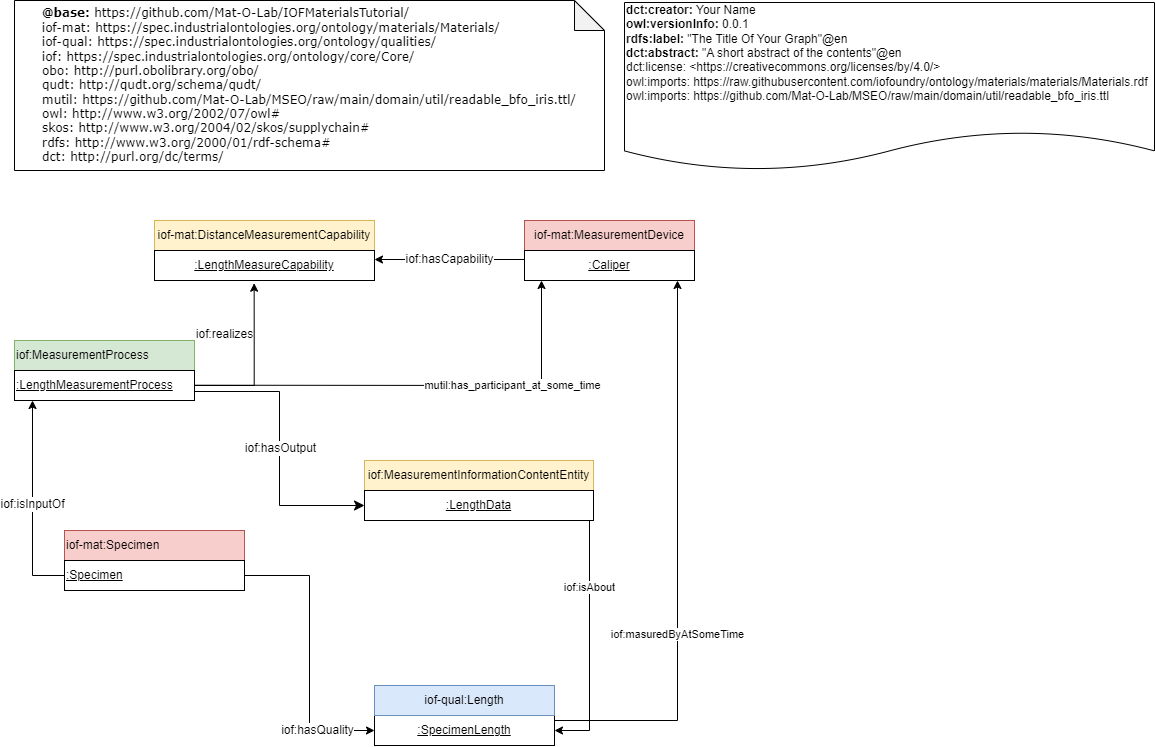

The diagram above was exported from draw.io. Its source (the exported page's mxGraphModel, read from the mxfile embedded in the PNG):
<mxGraphModel dx="2273" dy="3041" grid="1" gridSize="10" guides="1" tooltips="1" connect="1" arrows="1" fold="1" page="1" pageScale="1" pageWidth="827" pageHeight="1169" math="0" shadow="0">
  <root>
    <mxCell id="0" />
    <mxCell id="1" parent="0" />
    <mxCell id="mpGme7uDA7Th4ET509Wn-1" value="&lt;div style=&quot;border-color: var(--border-color); text-align: left;&quot;&gt;&lt;div style=&quot;border-color: var(--border-color);&quot;&gt;&lt;font face=&quot;Verdana&quot;&gt;&lt;font style=&quot;border-color: var(--border-color);&quot;&gt;&lt;b style=&quot;border-color: var(--border-color);&quot;&gt;@base:&lt;/b&gt;&amp;nbsp;&lt;/font&gt;&lt;/font&gt;&lt;font face=&quot;Verdana&quot;&gt;https://github.com/Mat-O-Lab/IOFMaterialsTutorial&lt;/font&gt;&lt;span style=&quot;background-color: initial; font-family: Verdana;&quot;&gt;/&lt;/span&gt;&lt;/div&gt;&lt;div style=&quot;border-color: var(--border-color);&quot;&gt;&lt;span style=&quot;font-family: Verdana; background-color: initial; border-color: var(--border-color);&quot;&gt;iof-mat&lt;/span&gt;&lt;span style=&quot;font-family: Verdana; background-color: initial;&quot;&gt;:&amp;nbsp;&lt;/span&gt;&lt;span style=&quot;font-family: Verdana; background-color: initial;&quot;&gt;https://spec.industrialontologies.org/ontology/materials/Materials/&lt;/span&gt;&lt;br&gt;&lt;/div&gt;&lt;div style=&quot;border-color: var(--border-color);&quot;&gt;&lt;div style=&quot;border-color: var(--border-color);&quot;&gt;&lt;div style=&quot;border-color: var(--border-color);&quot;&gt;&lt;font style=&quot;border-color: var(--border-color);&quot; face=&quot;Verdana&quot;&gt;iof-qual:&lt;span style=&quot;border-color: var(--border-color); background-color: initial;&quot;&gt;&amp;nbsp;&lt;/span&gt;https://spec.industrialontologies.org/ontology/qualities/&lt;/font&gt;&lt;/div&gt;&lt;/div&gt;&lt;/div&gt;&lt;/div&gt;&lt;div style=&quot;border-color: var(--border-color); text-align: left;&quot;&gt;&lt;font face=&quot;Verdana&quot;&gt;iof: https://spec.industrialontologies.org/ontology/core/Core/&lt;br&gt;&lt;/font&gt;&lt;/div&gt;&lt;div style=&quot;border-color: var(--border-color); text-align: left;&quot;&gt;&lt;font face=&quot;Verdana&quot;&gt;&lt;span style=&quot;background-color: initial;&quot;&gt;obo: http://purl.obolibrary.org/obo/&lt;/span&gt;&lt;br&gt;&lt;/font&gt;&lt;/div&gt;&lt;div style=&quot;border-color: var(--border-color); text-align: left;&quot;&gt;&lt;span style=&quot;font-family: Verdana; background-color: initial;&quot;&gt;qudt:&amp;nbsp;http://qudt.org/schema/qudt/&lt;/span&gt;&lt;br&gt;&lt;/div&gt;&lt;div style=&quot;border-color: var(--border-color); text-align: left;&quot;&gt;&lt;div style=&quot;border-color: var(--border-color);&quot;&gt;&lt;font face=&quot;Verdana&quot;&gt;mutil:&amp;nbsp;&lt;/font&gt;&lt;font face=&quot;Verdana&quot;&gt;https://github.com/Mat-O-Lab/MSEO/raw/main/domain/util/readable_bfo_iris.ttl/&lt;/font&gt;&lt;/div&gt;&lt;div style=&quot;border-color: var(--border-color);&quot;&gt;&lt;font face=&quot;Verdana&quot;&gt;owl: http://www.w3.org/2002/07/owl#&lt;br&gt;&lt;/font&gt;&lt;/div&gt;&lt;div style=&quot;border-color: var(--border-color);&quot;&gt;&lt;font face=&quot;Verdana&quot;&gt;skos: http://www.w3.org/2004/02/skos/supplychain#&lt;br&gt;&lt;/font&gt;&lt;/div&gt;&lt;div style=&quot;border-color: var(--border-color);&quot;&gt;&lt;font face=&quot;Verdana&quot;&gt;rdfs: http://www.w3.org/2000/01/rdf-schema#&lt;br&gt;&lt;/font&gt;&lt;/div&gt;&lt;div style=&quot;border-color: var(--border-color);&quot;&gt;&lt;font face=&quot;Verdana&quot;&gt;dct: http://purl.org/dc/terms/&lt;br&gt;&lt;/font&gt;&lt;/div&gt;&lt;/div&gt;" style="shape=note;whiteSpace=wrap;html=1;backgroundOutline=1;darkOpacity=0.05;snapToPoint=1;" parent="1" vertex="1">
      <mxGeometry x="-720" y="-1280" width="590" height="170" as="geometry" />
    </mxCell>
    <mxCell id="mpGme7uDA7Th4ET509Wn-3" value="&lt;div&gt;&lt;b&gt;dct:creator: &lt;/b&gt;Your Name&lt;/div&gt;&lt;div&gt;&lt;b&gt;owl:versionInfo:&lt;/b&gt; 0.0.1&lt;br&gt;&lt;/div&gt;&lt;div&gt;&lt;b&gt;rdfs:label:&lt;/b&gt;&amp;nbsp;&quot;The Title Of Your Graph&quot;@en&lt;br&gt;&lt;/div&gt;&lt;div&gt;&lt;b&gt;dct:abstract:&lt;/b&gt;&amp;nbsp;&quot;A short abstract of the contents&quot;@en&lt;br&gt;&lt;/div&gt;&lt;div&gt;&lt;div&gt;dct:license: &amp;lt;https://creativecommons.org/licenses/by/4.0/&amp;gt;&lt;/div&gt;&lt;/div&gt;&lt;div&gt;owl:imports:&amp;nbsp;https://raw.githubusercontent.com/iofoundry/ontology/materials/materials/Materials.rdf&lt;br&gt;&lt;/div&gt;&lt;div&gt;&lt;div style=&quot;border-color: var(--border-color);&quot;&gt;owl:imports: https://github.com/Mat-O-Lab/MSEO/raw/main/domain/util/readable_bfo_iris.ttl&lt;/div&gt;&lt;/div&gt;&lt;div style=&quot;border-color: var(--border-color);&quot;&gt;&lt;br&gt;&lt;/div&gt;&lt;div&gt;&lt;br&gt;&lt;/div&gt;" style="shape=document;whiteSpace=wrap;html=1;boundedLbl=1;labelBackgroundColor=#ffffff;strokeColor=#000000;fontSize=12;fontColor=#000000;size=0.23333333333333334;align=left;snapToPoint=1;" parent="1" vertex="1">
      <mxGeometry x="-110" y="-1278" width="530" height="168" as="geometry" />
    </mxCell>
    <mxCell id="mpGme7uDA7Th4ET509Wn-4" value="iof:isInputOf" style="edgeStyle=orthogonalEdgeStyle;rounded=0;orthogonalLoop=1;jettySize=auto;html=1;fontSize=12;snapToPoint=1;exitX=0;exitY=0.5;exitDx=0;exitDy=0;entryX=0.1;entryY=1;entryDx=0;entryDy=0;" parent="1" source="mpGme7uDA7Th4ET509Wn-12" target="mpGme7uDA7Th4ET509Wn-16" edge="1">
      <mxGeometry relative="1" as="geometry">
        <mxPoint x="-660" y="-161.5" as="sourcePoint" />
        <mxPoint x="465.33333333333303" y="-781.4444444444443" as="targetPoint" />
      </mxGeometry>
    </mxCell>
    <mxCell id="mpGme7uDA7Th4ET509Wn-5" value="iof:hasQuality" style="edgeStyle=orthogonalEdgeStyle;rounded=0;orthogonalLoop=1;jettySize=auto;html=1;fontSize=12;snapToPoint=1;exitX=1;exitY=0.5;exitDx=0;exitDy=0;entryX=0;entryY=0.5;entryDx=0;entryDy=0;" parent="1" source="mpGme7uDA7Th4ET509Wn-12" target="mpGme7uDA7Th4ET509Wn-13" edge="1">
      <mxGeometry x="0.6083" relative="1" as="geometry">
        <mxPoint x="400" y="-58" as="sourcePoint" />
        <mxPoint x="200" y="-198" as="targetPoint" />
        <mxPoint x="-1" as="offset" />
      </mxGeometry>
    </mxCell>
    <mxCell id="mpGme7uDA7Th4ET509Wn-7" value="mutil:has_participant_at_some_time" style="edgeStyle=elbowEdgeStyle;rounded=0;orthogonalLoop=1;jettySize=auto;html=1;fontColor=#000000;snapToPoint=1;entryX=0.1;entryY=1;entryDx=0;entryDy=0;" parent="1" source="mpGme7uDA7Th4ET509Wn-16" target="mpGme7uDA7Th4ET509Wn-9" edge="1">
      <mxGeometry x="0.4065" relative="1" as="geometry">
        <mxPoint x="569.7777777777778" y="-797" as="sourcePoint" />
        <mxPoint x="1245.0000000000005" y="-1195" as="targetPoint" />
        <mxPoint as="offset" />
        <Array as="points">
          <mxPoint x="-193" y="-950" />
        </Array>
      </mxGeometry>
    </mxCell>
    <mxCell id="mpGme7uDA7Th4ET509Wn-8" value="iof-mat:MeasurementDevice" style="rounded=0;whiteSpace=wrap;html=1;snapToPoint=1;points=[[0.1,0],[0.2,0],[0.3,0],[0.4,0],[0.5,0],[0.6,0],[0.7,0],[0.8,0],[0.9,0],[0,0.1],[0,0.3],[0,0.5],[0,0.7],[0,0.9],[0.1,1],[0.2,1],[0.3,1],[0.4,1],[0.5,1],[0.6,1],[0.7,1],[0.8,1],[0.9,1],[1,0.1],[1,0.3],[1,0.5],[1,0.7],[1,0.9]];fillColor=#f8cecc;strokeColor=#b85450;" parent="1" vertex="1">
      <mxGeometry x="-210" y="-1060" width="170" height="30" as="geometry" />
    </mxCell>
    <mxCell id="mpGme7uDA7Th4ET509Wn-9" value="&lt;u&gt;:Caliper&lt;/u&gt;" style="rounded=0;whiteSpace=wrap;html=1;snapToPoint=1;points=[[0.1,0],[0.2,0],[0.3,0],[0.4,0],[0.5,0],[0.6,0],[0.7,0],[0.8,0],[0.9,0],[0,0.1],[0,0.3],[0,0.5],[0,0.7],[0,0.9],[0.1,1],[0.2,1],[0.3,1],[0.4,1],[0.5,1],[0.6,1],[0.7,1],[0.8,1],[0.9,1],[1,0.1],[1,0.3],[1,0.5],[1,0.7],[1,0.9]];" parent="1" vertex="1">
      <mxGeometry x="-210" y="-1030" width="170" height="30" as="geometry" />
    </mxCell>
    <mxCell id="mpGme7uDA7Th4ET509Wn-11" value="iof-mat:Specimen" style="rounded=0;whiteSpace=wrap;html=1;snapToPoint=1;points=[[0.1,0],[0.2,0],[0.3,0],[0.4,0],[0.5,0],[0.6,0],[0.7,0],[0.8,0],[0.9,0],[0,0.1],[0,0.3],[0,0.5],[0,0.7],[0,0.9],[0.1,1],[0.2,1],[0.3,1],[0.4,1],[0.5,1],[0.6,1],[0.7,1],[0.8,1],[0.9,1],[1,0.1],[1,0.3],[1,0.5],[1,0.7],[1,0.9]];align=left;fillColor=#f8cecc;strokeColor=#b85450;" parent="1" vertex="1">
      <mxGeometry x="-670" y="-750" width="180" height="30" as="geometry" />
    </mxCell>
    <mxCell id="mpGme7uDA7Th4ET509Wn-12" value="&lt;u&gt;:Specimen&lt;br&gt;&lt;/u&gt;" style="rounded=0;whiteSpace=wrap;html=1;snapToPoint=1;points=[[0.1,0],[0.2,0],[0.3,0],[0.4,0],[0.5,0],[0.6,0],[0.7,0],[0.8,0],[0.9,0],[0,0.1],[0,0.3],[0,0.5],[0,0.7],[0,0.9],[0.1,1],[0.2,1],[0.3,1],[0.4,1],[0.5,1],[0.6,1],[0.7,1],[0.8,1],[0.9,1],[1,0.1],[1,0.3],[1,0.5],[1,0.7],[1,0.9]];align=left;" parent="1" vertex="1">
      <mxGeometry x="-670" y="-720" width="180" height="30" as="geometry" />
    </mxCell>
    <mxCell id="mpGme7uDA7Th4ET509Wn-13" value="&lt;u&gt;:SpecimenLength&lt;/u&gt;" style="rounded=0;whiteSpace=wrap;html=1;snapToPoint=1;points=[[0.1,0],[0.2,0],[0.3,0],[0.4,0],[0.5,0],[0.6,0],[0.7,0],[0.8,0],[0.9,0],[0,0.1],[0,0.3],[0,0.5],[0,0.7],[0,0.9],[0.1,1],[0.2,1],[0.3,1],[0.4,1],[0.5,1],[0.6,1],[0.7,1],[0.8,1],[0.9,1],[1,0.1],[1,0.3],[1,0.5],[1,0.7],[1,0.9]];" parent="1" vertex="1">
      <mxGeometry x="-360" y="-565" width="180" height="30" as="geometry" />
    </mxCell>
    <mxCell id="mpGme7uDA7Th4ET509Wn-14" value="iof-qual:Length" style="rounded=0;whiteSpace=wrap;html=1;snapToPoint=1;points=[[0.1,0],[0.2,0],[0.3,0],[0.4,0],[0.5,0],[0.6,0],[0.7,0],[0.8,0],[0.9,0],[0,0.1],[0,0.3],[0,0.5],[0,0.7],[0,0.9],[0.1,1],[0.2,1],[0.3,1],[0.4,1],[0.5,1],[0.6,1],[0.7,1],[0.8,1],[0.9,1],[1,0.1],[1,0.3],[1,0.5],[1,0.7],[1,0.9]];fillColor=#dae8fc;strokeColor=#6c8ebf;" parent="1" vertex="1">
      <mxGeometry x="-360" y="-595" width="180" height="30" as="geometry" />
    </mxCell>
    <mxCell id="mpGme7uDA7Th4ET509Wn-15" value="iof:MeasurementProcess" style="rounded=0;whiteSpace=wrap;html=1;snapToPoint=1;points=[[0.1,0],[0.2,0],[0.3,0],[0.4,0],[0.5,0],[0.6,0],[0.7,0],[0.8,0],[0.9,0],[0,0.1],[0,0.3],[0,0.5],[0,0.7],[0,0.9],[0.1,1],[0.2,1],[0.3,1],[0.4,1],[0.5,1],[0.6,1],[0.7,1],[0.8,1],[0.9,1],[1,0.1],[1,0.3],[1,0.5],[1,0.7],[1,0.9]];align=left;fillColor=#d5e8d4;strokeColor=#82b366;" parent="1" vertex="1">
      <mxGeometry x="-720" y="-940" width="180" height="30" as="geometry" />
    </mxCell>
    <mxCell id="mpGme7uDA7Th4ET509Wn-16" value="&lt;u&gt;:LengthMeasurementProcess&lt;br&gt;&lt;/u&gt;" style="rounded=0;whiteSpace=wrap;html=1;snapToPoint=1;points=[[0.1,0],[0.2,0],[0.3,0],[0.4,0],[0.5,0],[0.6,0],[0.7,0],[0.8,0],[0.9,0],[0,0.1],[0,0.3],[0,0.5],[0,0.7],[0,0.9],[0.1,1],[0.2,1],[0.3,1],[0.4,1],[0.5,1],[0.6,1],[0.7,1],[0.8,1],[0.9,1],[1,0.1],[1,0.3],[1,0.5],[1,0.7],[1,0.9]];align=left;" parent="1" vertex="1">
      <mxGeometry x="-720" y="-910" width="180" height="30" as="geometry" />
    </mxCell>
    <mxCell id="mpGme7uDA7Th4ET509Wn-18" value="iof:isAbout" style="rounded=0;orthogonalLoop=1;jettySize=auto;html=1;snapToPoint=1;entryX=1;entryY=0.5;entryDx=0;entryDy=0;edgeStyle=elbowEdgeStyle;exitX=0.5;exitY=1;exitDx=0;exitDy=0;" parent="1" source="mpGme7uDA7Th4ET509Wn-20" target="mpGme7uDA7Th4ET509Wn-13" edge="1">
      <mxGeometry relative="1" as="geometry">
        <mxPoint x="-80" y="-600" as="sourcePoint" />
        <mxPoint x="440.43478260869597" y="-489.95652173913004" as="targetPoint" />
        <Array as="points">
          <mxPoint x="-145" y="-650" />
        </Array>
      </mxGeometry>
    </mxCell>
    <mxCell id="mpGme7uDA7Th4ET509Wn-19" value="iof:MeasurementInformationContentEntity" style="rounded=0;whiteSpace=wrap;html=1;snapToPoint=1;points=[[0.1,0],[0.2,0],[0.3,0],[0.4,0],[0.5,0],[0.6,0],[0.7,0],[0.8,0],[0.9,0],[0,0.1],[0,0.3],[0,0.5],[0,0.7],[0,0.9],[0.1,1],[0.2,1],[0.3,1],[0.4,1],[0.5,1],[0.6,1],[0.7,1],[0.8,1],[0.9,1],[1,0.1],[1,0.3],[1,0.5],[1,0.7],[1,0.9]];fillColor=#fff2cc;strokeColor=#d6b656;" parent="1" vertex="1">
      <mxGeometry x="-370" y="-820" width="229" height="30" as="geometry" />
    </mxCell>
    <mxCell id="mpGme7uDA7Th4ET509Wn-20" value="&lt;u&gt;:LengthData&lt;/u&gt;" style="rounded=0;whiteSpace=wrap;html=1;snapToPoint=1;points=[[0.1,0],[0.2,0],[0.3,0],[0.4,0],[0.5,0],[0.6,0],[0.7,0],[0.8,0],[0.9,0],[0,0.1],[0,0.3],[0,0.5],[0,0.7],[0,0.9],[0.1,1],[0.2,1],[0.3,1],[0.4,1],[0.5,1],[0.6,1],[0.7,1],[0.8,1],[0.9,1],[1,0.1],[1,0.3],[1,0.5],[1,0.7],[1,0.9]];" parent="1" vertex="1">
      <mxGeometry x="-370" y="-790" width="229" height="30" as="geometry" />
    </mxCell>
    <mxCell id="mpGme7uDA7Th4ET509Wn-21" value="" style="endArrow=classic;html=1;endSize=8;arcSize=0;rounded=0;edgeStyle=orthogonalEdgeStyle;exitX=1;exitY=0.7;exitDx=0;exitDy=0;snapToPoint=1;entryX=0;entryY=0.5;entryDx=0;entryDy=0;" parent="1" source="mpGme7uDA7Th4ET509Wn-16" target="mpGme7uDA7Th4ET509Wn-20" edge="1">
      <mxGeometry width="50" height="50" relative="1" as="geometry">
        <mxPoint x="-620" y="-900" as="sourcePoint" />
        <mxPoint x="-510" y="-1050" as="targetPoint" />
      </mxGeometry>
    </mxCell>
    <mxCell id="mpGme7uDA7Th4ET509Wn-22" value="&lt;div&gt;iof:hasOutput&lt;/div&gt;" style="text;html=1;align=center;verticalAlign=middle;resizable=0;points=[];labelBackgroundColor=#ffffff;snapToPoint=1;" parent="mpGme7uDA7Th4ET509Wn-21" vertex="1" connectable="0">
      <mxGeometry relative="1" as="geometry">
        <mxPoint as="offset" />
      </mxGeometry>
    </mxCell>
    <mxCell id="mpGme7uDA7Th4ET509Wn-23" value="iof:hasCapability" style="edgeStyle=orthogonalEdgeStyle;rounded=0;orthogonalLoop=1;jettySize=auto;html=1;fontSize=12;fontColor=#000000;snapToPoint=1;entryX=1;entryY=0.3;entryDx=0;entryDy=0;exitX=0;exitY=0.3;exitDx=0;exitDy=0;" parent="1" source="mpGme7uDA7Th4ET509Wn-9" target="mpGme7uDA7Th4ET509Wn-25" edge="1">
      <mxGeometry x="1136.0000000000005" y="-655" as="geometry">
        <mxPoint x="-260" y="-1021" as="sourcePoint" />
        <mxPoint x="-159" y="-870" as="targetPoint" />
      </mxGeometry>
    </mxCell>
    <mxCell id="mpGme7uDA7Th4ET509Wn-24" value="iof-mat:DistanceMeasurementCapability" style="rounded=0;whiteSpace=wrap;html=1;snapToPoint=1;points=[[0.1,0],[0.2,0],[0.3,0],[0.4,0],[0.5,0],[0.6,0],[0.7,0],[0.8,0],[0.9,0],[0,0.1],[0,0.3],[0,0.5],[0,0.7],[0,0.9],[0.1,1],[0.2,1],[0.3,1],[0.4,1],[0.5,1],[0.6,1],[0.7,1],[0.8,1],[0.9,1],[1,0.1],[1,0.3],[1,0.5],[1,0.7],[1,0.9]];fillColor=#fff2cc;strokeColor=#d6b656;" parent="1" vertex="1">
      <mxGeometry x="-580" y="-1060" width="220" height="30" as="geometry" />
    </mxCell>
    <mxCell id="mpGme7uDA7Th4ET509Wn-25" value="&lt;u&gt;:LengthMeasureCapability&lt;/u&gt;" style="rounded=0;whiteSpace=wrap;html=1;snapToPoint=1;points=[[0.1,0],[0.2,0],[0.3,0],[0.4,0],[0.5,0],[0.6,0],[0.7,0],[0.8,0],[0.9,0],[0,0.1],[0,0.3],[0,0.5],[0,0.7],[0,0.9],[0.1,1],[0.2,1],[0.3,1],[0.4,1],[0.5,1],[0.6,1],[0.7,1],[0.8,1],[0.9,1],[1,0.1],[1,0.3],[1,0.5],[1,0.7],[1,0.9]];" parent="1" vertex="1">
      <mxGeometry x="-580" y="-1030" width="220" height="30" as="geometry" />
    </mxCell>
    <mxCell id="mpGme7uDA7Th4ET509Wn-26" value="iof:realizes" style="edgeStyle=orthogonalEdgeStyle;rounded=0;orthogonalLoop=1;jettySize=auto;html=1;fontSize=12;fontColor=#000000;snapToPoint=1;entryX=0.453;entryY=1.091;entryDx=0;entryDy=0;exitX=1;exitY=0.5;exitDx=0;exitDy=0;entryPerimeter=0;" parent="1" source="mpGme7uDA7Th4ET509Wn-16" target="mpGme7uDA7Th4ET509Wn-25" edge="1">
      <mxGeometry x="1136.0000000000005" y="-655" as="geometry">
        <mxPoint x="-90" y="-1005" as="sourcePoint" />
        <mxPoint x="10" y="-935" as="targetPoint" />
      </mxGeometry>
    </mxCell>
    <mxCell id="mpGme7uDA7Th4ET509Wn-27" value="iof:masuredByAtSomeTime" style="rounded=0;orthogonalLoop=1;jettySize=auto;html=1;snapToPoint=1;edgeStyle=elbowEdgeStyle;exitX=1;exitY=0.7;exitDx=0;exitDy=0;entryX=0.9;entryY=1;entryDx=0;entryDy=0;elbow=vertical;" parent="1" source="mpGme7uDA7Th4ET509Wn-13" target="mpGme7uDA7Th4ET509Wn-9" edge="1">
      <mxGeometry x="-0.2188" relative="1" as="geometry">
        <mxPoint x="-130" y="-910" as="sourcePoint" />
        <mxPoint x="40" y="-560" as="targetPoint" />
        <Array as="points">
          <mxPoint x="-150" y="-560" />
        </Array>
        <mxPoint y="1" as="offset" />
      </mxGeometry>
    </mxCell>
  </root>
</mxGraphModel>